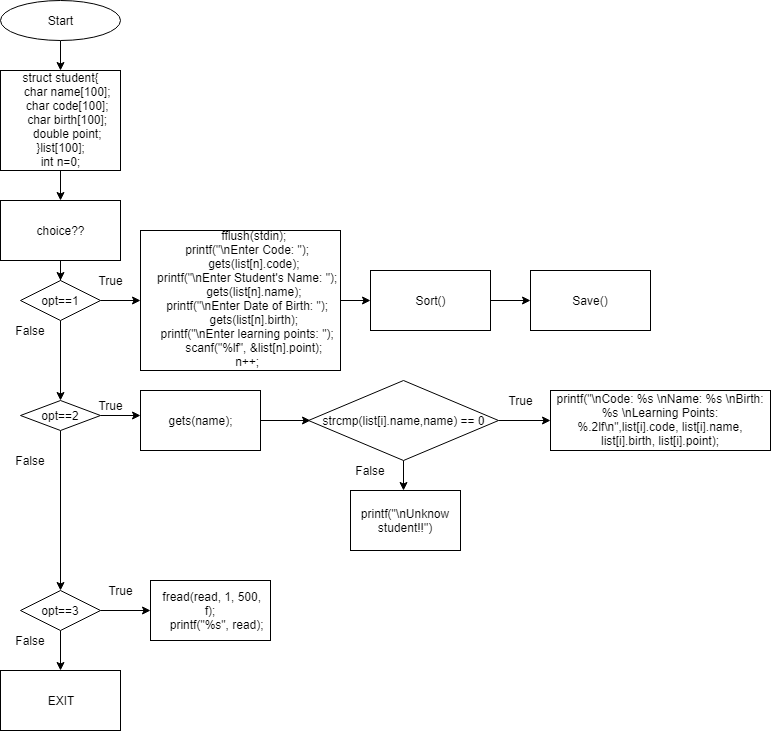

The diagram above was exported from draw.io. Its source (the exported page's mxGraphModel, read from the mxfile embedded in the PNG):
<mxGraphModel dx="1278" dy="573" grid="1" gridSize="10" guides="1" tooltips="1" connect="1" arrows="1" fold="1" page="1" pageScale="1" pageWidth="827" pageHeight="1169" math="0" shadow="0">
  <root>
    <mxCell id="0" />
    <mxCell id="1" parent="0" />
    <mxCell id="5Sbxot2yh22KTOBRC4el-2" style="edgeStyle=orthogonalEdgeStyle;rounded=0;orthogonalLoop=1;jettySize=auto;html=1;" edge="1" parent="1" source="5Sbxot2yh22KTOBRC4el-1">
      <mxGeometry relative="1" as="geometry">
        <mxPoint x="70" y="80" as="targetPoint" />
      </mxGeometry>
    </mxCell>
    <mxCell id="5Sbxot2yh22KTOBRC4el-1" value="Start" style="ellipse;whiteSpace=wrap;html=1;" vertex="1" parent="1">
      <mxGeometry x="10" y="10" width="120" height="40" as="geometry" />
    </mxCell>
    <mxCell id="5Sbxot2yh22KTOBRC4el-5" style="edgeStyle=orthogonalEdgeStyle;rounded=0;orthogonalLoop=1;jettySize=auto;html=1;" edge="1" parent="1" source="5Sbxot2yh22KTOBRC4el-4">
      <mxGeometry relative="1" as="geometry">
        <mxPoint x="70" y="290" as="targetPoint" />
      </mxGeometry>
    </mxCell>
    <mxCell id="5Sbxot2yh22KTOBRC4el-4" value="choice??" style="rounded=0;whiteSpace=wrap;html=1;" vertex="1" parent="1">
      <mxGeometry x="10" y="210" width="120" height="60" as="geometry" />
    </mxCell>
    <mxCell id="5Sbxot2yh22KTOBRC4el-7" style="edgeStyle=orthogonalEdgeStyle;rounded=0;orthogonalLoop=1;jettySize=auto;html=1;" edge="1" parent="1" source="5Sbxot2yh22KTOBRC4el-6">
      <mxGeometry relative="1" as="geometry">
        <mxPoint x="150" y="310" as="targetPoint" />
      </mxGeometry>
    </mxCell>
    <mxCell id="5Sbxot2yh22KTOBRC4el-11" style="edgeStyle=orthogonalEdgeStyle;rounded=0;orthogonalLoop=1;jettySize=auto;html=1;" edge="1" parent="1" source="5Sbxot2yh22KTOBRC4el-6">
      <mxGeometry relative="1" as="geometry">
        <mxPoint x="70" y="410" as="targetPoint" />
      </mxGeometry>
    </mxCell>
    <mxCell id="5Sbxot2yh22KTOBRC4el-6" value="opt==1" style="rhombus;whiteSpace=wrap;html=1;" vertex="1" parent="1">
      <mxGeometry x="30" y="290" width="80" height="40" as="geometry" />
    </mxCell>
    <mxCell id="5Sbxot2yh22KTOBRC4el-8" value="True" style="text;html=1;strokeColor=none;fillColor=none;align=center;verticalAlign=middle;whiteSpace=wrap;rounded=0;" vertex="1" parent="1">
      <mxGeometry x="100" y="280" width="40" height="20" as="geometry" />
    </mxCell>
    <mxCell id="5Sbxot2yh22KTOBRC4el-10" style="edgeStyle=orthogonalEdgeStyle;rounded=0;orthogonalLoop=1;jettySize=auto;html=1;entryX=0.5;entryY=0;entryDx=0;entryDy=0;" edge="1" parent="1" source="5Sbxot2yh22KTOBRC4el-9" target="5Sbxot2yh22KTOBRC4el-4">
      <mxGeometry relative="1" as="geometry" />
    </mxCell>
    <mxCell id="5Sbxot2yh22KTOBRC4el-9" value="&lt;div&gt;struct student{&lt;/div&gt;&lt;div&gt;&amp;nbsp; &amp;nbsp; char name[100];&lt;/div&gt;&lt;div&gt;&amp;nbsp; &amp;nbsp; char code[100];&lt;/div&gt;&lt;div&gt;&amp;nbsp; &amp;nbsp; char birth[100];&lt;/div&gt;&lt;div&gt;&amp;nbsp; &amp;nbsp; double point;&lt;/div&gt;&lt;div&gt;}list[100];&lt;/div&gt;&lt;div&gt;int n=0;&lt;/div&gt;" style="rounded=0;whiteSpace=wrap;html=1;" vertex="1" parent="1">
      <mxGeometry x="10" y="80" width="120" height="100" as="geometry" />
    </mxCell>
    <mxCell id="5Sbxot2yh22KTOBRC4el-12" value="False" style="text;html=1;strokeColor=none;fillColor=none;align=center;verticalAlign=middle;whiteSpace=wrap;rounded=0;" vertex="1" parent="1">
      <mxGeometry x="20" y="330" width="40" height="20" as="geometry" />
    </mxCell>
    <mxCell id="5Sbxot2yh22KTOBRC4el-34" style="edgeStyle=orthogonalEdgeStyle;rounded=0;orthogonalLoop=1;jettySize=auto;html=1;entryX=0;entryY=0.5;entryDx=0;entryDy=0;" edge="1" parent="1" source="5Sbxot2yh22KTOBRC4el-13" target="5Sbxot2yh22KTOBRC4el-33">
      <mxGeometry relative="1" as="geometry" />
    </mxCell>
    <mxCell id="5Sbxot2yh22KTOBRC4el-13" value="&lt;div&gt;&lt;span style=&quot;white-space: pre&quot;&gt;&#09;&lt;/span&gt;fflush(stdin);&lt;/div&gt;&lt;div&gt;&amp;nbsp; &amp;nbsp; printf(&quot;\nEnter Code: &quot;);&lt;/div&gt;&lt;div&gt;&lt;span style=&quot;white-space: pre&quot;&gt;&#09;&lt;/span&gt;gets(list[n].code);&lt;/div&gt;&lt;div&gt;&amp;nbsp; &amp;nbsp; printf(&quot;\nEnter Student's Name: &quot;);&lt;/div&gt;&lt;div&gt;&lt;span style=&quot;white-space: pre&quot;&gt;&#09;&lt;/span&gt;gets(list[n].name);&lt;/div&gt;&lt;div&gt;&amp;nbsp; &amp;nbsp; printf(&quot;\nEnter Date of Birth: &quot;);&lt;/div&gt;&lt;div&gt;&lt;span style=&quot;white-space: pre&quot;&gt;&#09;&lt;/span&gt;gets(list[n].birth);&lt;/div&gt;&lt;div&gt;&amp;nbsp; &amp;nbsp; printf(&quot;\nEnter learning points: &quot;);&lt;/div&gt;&lt;div&gt;&lt;span style=&quot;white-space: pre&quot;&gt;&#09;&lt;/span&gt;scanf(&quot;%lf&quot;, &amp;amp;list[n].point);&lt;/div&gt;&lt;div&gt;&amp;nbsp; &amp;nbsp; n++;&lt;/div&gt;" style="rounded=0;whiteSpace=wrap;html=1;" vertex="1" parent="1">
      <mxGeometry x="150" y="240" width="200" height="140" as="geometry" />
    </mxCell>
    <mxCell id="5Sbxot2yh22KTOBRC4el-20" style="edgeStyle=orthogonalEdgeStyle;rounded=0;orthogonalLoop=1;jettySize=auto;html=1;" edge="1" parent="1" source="5Sbxot2yh22KTOBRC4el-14">
      <mxGeometry relative="1" as="geometry">
        <mxPoint x="320" y="430" as="targetPoint" />
      </mxGeometry>
    </mxCell>
    <mxCell id="5Sbxot2yh22KTOBRC4el-14" value="gets(name);" style="rounded=0;whiteSpace=wrap;html=1;" vertex="1" parent="1">
      <mxGeometry x="150" y="400" width="120" height="60" as="geometry" />
    </mxCell>
    <mxCell id="5Sbxot2yh22KTOBRC4el-16" style="edgeStyle=orthogonalEdgeStyle;rounded=0;orthogonalLoop=1;jettySize=auto;html=1;" edge="1" parent="1" source="5Sbxot2yh22KTOBRC4el-15">
      <mxGeometry relative="1" as="geometry">
        <mxPoint x="150" y="425" as="targetPoint" />
      </mxGeometry>
    </mxCell>
    <mxCell id="5Sbxot2yh22KTOBRC4el-18" style="edgeStyle=orthogonalEdgeStyle;rounded=0;orthogonalLoop=1;jettySize=auto;html=1;" edge="1" parent="1" source="5Sbxot2yh22KTOBRC4el-15">
      <mxGeometry relative="1" as="geometry">
        <mxPoint x="70" y="600" as="targetPoint" />
      </mxGeometry>
    </mxCell>
    <mxCell id="5Sbxot2yh22KTOBRC4el-15" value="opt==2" style="rhombus;whiteSpace=wrap;html=1;" vertex="1" parent="1">
      <mxGeometry x="30" y="410" width="80" height="30" as="geometry" />
    </mxCell>
    <mxCell id="5Sbxot2yh22KTOBRC4el-17" value="True" style="text;html=1;strokeColor=none;fillColor=none;align=center;verticalAlign=middle;whiteSpace=wrap;rounded=0;" vertex="1" parent="1">
      <mxGeometry x="100" y="405" width="40" height="20" as="geometry" />
    </mxCell>
    <mxCell id="5Sbxot2yh22KTOBRC4el-19" value="False" style="text;html=1;strokeColor=none;fillColor=none;align=center;verticalAlign=middle;whiteSpace=wrap;rounded=0;" vertex="1" parent="1">
      <mxGeometry x="20" y="460" width="40" height="20" as="geometry" />
    </mxCell>
    <mxCell id="5Sbxot2yh22KTOBRC4el-22" style="edgeStyle=orthogonalEdgeStyle;rounded=0;orthogonalLoop=1;jettySize=auto;html=1;" edge="1" parent="1" source="5Sbxot2yh22KTOBRC4el-21">
      <mxGeometry relative="1" as="geometry">
        <mxPoint x="560" y="430" as="targetPoint" />
      </mxGeometry>
    </mxCell>
    <mxCell id="5Sbxot2yh22KTOBRC4el-24" style="edgeStyle=orthogonalEdgeStyle;rounded=0;orthogonalLoop=1;jettySize=auto;html=1;" edge="1" parent="1" source="5Sbxot2yh22KTOBRC4el-21">
      <mxGeometry relative="1" as="geometry">
        <mxPoint x="413" y="500" as="targetPoint" />
      </mxGeometry>
    </mxCell>
    <mxCell id="5Sbxot2yh22KTOBRC4el-21" value="strcmp(list[i].name,name) == 0" style="rhombus;whiteSpace=wrap;html=1;" vertex="1" parent="1">
      <mxGeometry x="318" y="390" width="190" height="80" as="geometry" />
    </mxCell>
    <mxCell id="5Sbxot2yh22KTOBRC4el-23" value="True" style="text;html=1;strokeColor=none;fillColor=none;align=center;verticalAlign=middle;whiteSpace=wrap;rounded=0;" vertex="1" parent="1">
      <mxGeometry x="510" y="400" width="40" height="20" as="geometry" />
    </mxCell>
    <mxCell id="5Sbxot2yh22KTOBRC4el-25" value="False" style="text;html=1;strokeColor=none;fillColor=none;align=center;verticalAlign=middle;whiteSpace=wrap;rounded=0;" vertex="1" parent="1">
      <mxGeometry x="360" y="470" width="40" height="20" as="geometry" />
    </mxCell>
    <mxCell id="5Sbxot2yh22KTOBRC4el-26" value="printf(&quot;\nCode: %s \nName: %s \nBirth: %s \nLearning Points: %.2lf\n&quot;,list[i].code, list[i].name, list[i].birth, list[i].point);" style="rounded=0;whiteSpace=wrap;html=1;" vertex="1" parent="1">
      <mxGeometry x="560" y="400" width="220" height="60" as="geometry" />
    </mxCell>
    <mxCell id="5Sbxot2yh22KTOBRC4el-27" value="printf(&quot;\nUnknow student!!&quot;)" style="rounded=0;whiteSpace=wrap;html=1;" vertex="1" parent="1">
      <mxGeometry x="360" y="500" width="110" height="60" as="geometry" />
    </mxCell>
    <mxCell id="5Sbxot2yh22KTOBRC4el-29" style="edgeStyle=orthogonalEdgeStyle;rounded=0;orthogonalLoop=1;jettySize=auto;html=1;" edge="1" parent="1" source="5Sbxot2yh22KTOBRC4el-28">
      <mxGeometry relative="1" as="geometry">
        <mxPoint x="160" y="620" as="targetPoint" />
      </mxGeometry>
    </mxCell>
    <mxCell id="5Sbxot2yh22KTOBRC4el-31" style="edgeStyle=orthogonalEdgeStyle;rounded=0;orthogonalLoop=1;jettySize=auto;html=1;" edge="1" parent="1" source="5Sbxot2yh22KTOBRC4el-28">
      <mxGeometry relative="1" as="geometry">
        <mxPoint x="70" y="680" as="targetPoint" />
      </mxGeometry>
    </mxCell>
    <mxCell id="5Sbxot2yh22KTOBRC4el-28" value="opt==3" style="rhombus;whiteSpace=wrap;html=1;" vertex="1" parent="1">
      <mxGeometry x="30" y="600" width="80" height="40" as="geometry" />
    </mxCell>
    <mxCell id="5Sbxot2yh22KTOBRC4el-30" value="True" style="text;html=1;strokeColor=none;fillColor=none;align=center;verticalAlign=middle;whiteSpace=wrap;rounded=0;" vertex="1" parent="1">
      <mxGeometry x="110" y="590" width="40" height="20" as="geometry" />
    </mxCell>
    <mxCell id="5Sbxot2yh22KTOBRC4el-32" value="False" style="text;html=1;strokeColor=none;fillColor=none;align=center;verticalAlign=middle;whiteSpace=wrap;rounded=0;" vertex="1" parent="1">
      <mxGeometry x="20" y="640" width="40" height="20" as="geometry" />
    </mxCell>
    <mxCell id="5Sbxot2yh22KTOBRC4el-35" style="edgeStyle=orthogonalEdgeStyle;rounded=0;orthogonalLoop=1;jettySize=auto;html=1;" edge="1" parent="1" source="5Sbxot2yh22KTOBRC4el-33">
      <mxGeometry relative="1" as="geometry">
        <mxPoint x="540" y="310" as="targetPoint" />
      </mxGeometry>
    </mxCell>
    <mxCell id="5Sbxot2yh22KTOBRC4el-33" value="Sort()" style="rounded=0;whiteSpace=wrap;html=1;" vertex="1" parent="1">
      <mxGeometry x="380" y="280" width="120" height="60" as="geometry" />
    </mxCell>
    <mxCell id="5Sbxot2yh22KTOBRC4el-36" value="Save()" style="rounded=0;whiteSpace=wrap;html=1;" vertex="1" parent="1">
      <mxGeometry x="540" y="280" width="120" height="60" as="geometry" />
    </mxCell>
    <mxCell id="5Sbxot2yh22KTOBRC4el-37" value="&lt;div&gt;&amp;nbsp;fread(read, 1, 500, f);&lt;/div&gt;&lt;div&gt;&amp;nbsp; &amp;nbsp; printf(&quot;%s&quot;, read);&lt;/div&gt;" style="rounded=0;whiteSpace=wrap;html=1;" vertex="1" parent="1">
      <mxGeometry x="160" y="590" width="120" height="60" as="geometry" />
    </mxCell>
    <mxCell id="5Sbxot2yh22KTOBRC4el-38" value="EXIT" style="rounded=0;whiteSpace=wrap;html=1;" vertex="1" parent="1">
      <mxGeometry x="10" y="680" width="120" height="60" as="geometry" />
    </mxCell>
  </root>
</mxGraphModel>